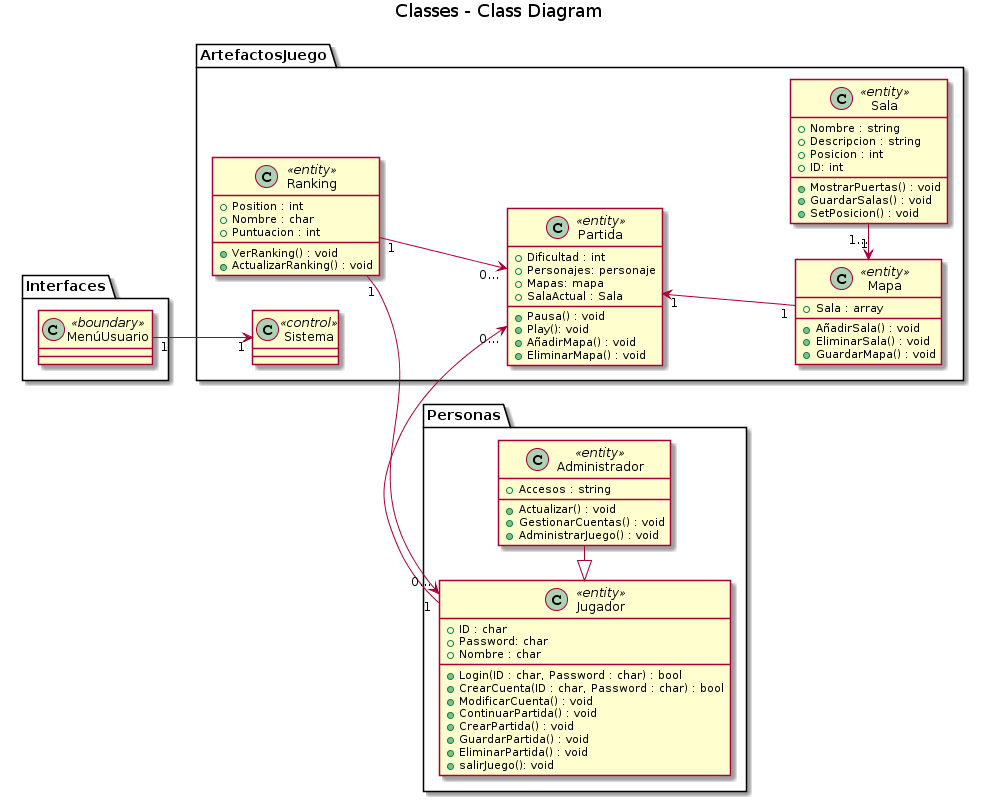

The diagram above was rendered by PlantUML. Its source (embedded in the PNG):
@startuml
title Classes - Class Diagram

Package Personas {
class Jugador <<entity>> {
    +ID : char
    +Password: char
    +Nombre : char
    +Login(ID : char, Password : char) : bool
    +CrearCuenta(ID : char, Password : char) : bool
    +ModificarCuenta() : void
    +ContinuarPartida() : void
    +CrearPartida() : void
    +GuardarPartida() : void
    +EliminarPartida() : void
    +salirJuego(): void
}

Jugador <|- Administrador

class Administrador <<entity>>{
    +Accesos : string
    +Actualizar() : void
    +GestionarCuentas() : void
    +AdministrarJuego() : void
}
}
Package ArtefactosJuego {
class Partida <<entity>>{
  +Dificultad : int
  +Personajes: personaje
  +Mapas: mapa
  +SalaActual : Sala
  +Pausa() : void
  +Play(): void
  +AñadirMapa() : void
  +EliminarMapa() : void
}

Partida "1" <-- "1" Mapa

class Mapa <<entity>>{
    +Sala : array
    +AñadirSala() : void
    +EliminarSala() : void
    +GuardarMapa() : void
}

left to right direction
Mapa "1" <- "1..." Sala

class Sala <<entity>>{
    +Nombre : string
    +Descripcion : string
    +Posicion : int
    +ID: int
    +MostrarPuertas() : void
    +GuardarSalas() : void
    +SetPosicion() : void
}

Partida "0..." <- "1" Jugador


Ranking "1"-->"0..." Partida
Ranking "1"->"0..." Jugador

class Ranking <<entity>>{
    +Position : int
    +Nombre : char
    +Puntuacion : int
    +VerRanking() : void
    +ActualizarRanking() : void
}

class Sistema <<control>>{
}
}
Package Interfaces {
MenúUsuario "1"-->"1" Sistema
class MenúUsuario <<boundary>>{
}
}
@enduml